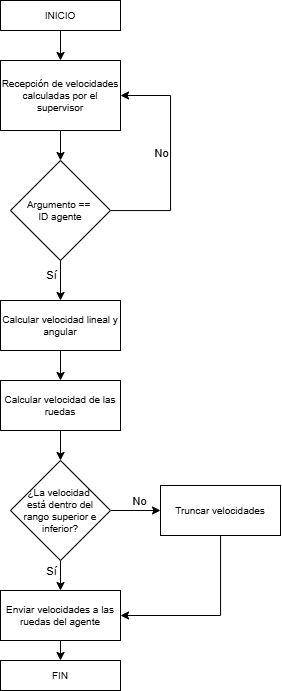

The diagram above was exported from draw.io. Its source (the exported page's mxGraphModel, read from the mxfile embedded in the PNG):
<mxGraphModel dx="453" dy="769" grid="1" gridSize="10" guides="1" tooltips="1" connect="1" arrows="1" fold="1" page="1" pageScale="1" pageWidth="827" pageHeight="1169" math="0" shadow="0">
  <root>
    <mxCell id="0" />
    <mxCell id="1" parent="0" />
    <mxCell id="uO_4DPwW7-oUKfp0ueYz-16" style="edgeStyle=orthogonalEdgeStyle;rounded=0;orthogonalLoop=1;jettySize=auto;html=1;exitX=0.5;exitY=1;exitDx=0;exitDy=0;entryX=0.5;entryY=0;entryDx=0;entryDy=0;" parent="1" source="uO_4DPwW7-oUKfp0ueYz-2" target="uO_4DPwW7-oUKfp0ueYz-4" edge="1">
      <mxGeometry relative="1" as="geometry" />
    </mxCell>
    <mxCell id="uO_4DPwW7-oUKfp0ueYz-2" value="INICIO" style="rounded=0;whiteSpace=wrap;html=1;fontSize=10;" parent="1" vertex="1">
      <mxGeometry x="340" y="70" width="120" height="30" as="geometry" />
    </mxCell>
    <mxCell id="uO_4DPwW7-oUKfp0ueYz-14" style="edgeStyle=orthogonalEdgeStyle;rounded=0;orthogonalLoop=1;jettySize=auto;html=1;exitX=0.5;exitY=1;exitDx=0;exitDy=0;entryX=0.5;entryY=0;entryDx=0;entryDy=0;" parent="1" source="uO_4DPwW7-oUKfp0ueYz-3" target="uO_4DPwW7-oUKfp0ueYz-5" edge="1">
      <mxGeometry relative="1" as="geometry" />
    </mxCell>
    <mxCell id="uO_4DPwW7-oUKfp0ueYz-19" value="Sí" style="edgeLabel;html=1;align=center;verticalAlign=middle;resizable=0;points=[];" parent="uO_4DPwW7-oUKfp0ueYz-14" vertex="1" connectable="0">
      <mxGeometry x="-0.3143" y="-1" relative="1" as="geometry">
        <mxPoint x="-9" as="offset" />
      </mxGeometry>
    </mxCell>
    <mxCell id="uO_4DPwW7-oUKfp0ueYz-17" style="edgeStyle=orthogonalEdgeStyle;rounded=0;orthogonalLoop=1;jettySize=auto;html=1;entryX=1;entryY=0.5;entryDx=0;entryDy=0;" parent="1" source="uO_4DPwW7-oUKfp0ueYz-3" target="uO_4DPwW7-oUKfp0ueYz-4" edge="1">
      <mxGeometry relative="1" as="geometry">
        <Array as="points">
          <mxPoint x="510" y="280" />
          <mxPoint x="510" y="165" />
        </Array>
      </mxGeometry>
    </mxCell>
    <mxCell id="uO_4DPwW7-oUKfp0ueYz-18" value="No" style="edgeLabel;html=1;align=center;verticalAlign=middle;resizable=0;points=[];" parent="uO_4DPwW7-oUKfp0ueYz-17" vertex="1" connectable="0">
      <mxGeometry x="0.049" y="3" relative="1" as="geometry">
        <mxPoint x="-7" as="offset" />
      </mxGeometry>
    </mxCell>
    <mxCell id="uO_4DPwW7-oUKfp0ueYz-3" value="Argumento ==&amp;nbsp;&lt;div style=&quot;font-size: 10px;&quot;&gt;ID agente&lt;/div&gt;" style="rhombus;whiteSpace=wrap;html=1;fontSize=10;" parent="1" vertex="1">
      <mxGeometry x="350" y="230" width="100" height="100" as="geometry" />
    </mxCell>
    <mxCell id="uO_4DPwW7-oUKfp0ueYz-15" style="edgeStyle=orthogonalEdgeStyle;rounded=0;orthogonalLoop=1;jettySize=auto;html=1;exitX=0.5;exitY=1;exitDx=0;exitDy=0;entryX=0.5;entryY=0;entryDx=0;entryDy=0;" parent="1" source="uO_4DPwW7-oUKfp0ueYz-4" target="uO_4DPwW7-oUKfp0ueYz-3" edge="1">
      <mxGeometry relative="1" as="geometry" />
    </mxCell>
    <mxCell id="uO_4DPwW7-oUKfp0ueYz-4" value="Recepción de velocidades calculadas por el supervisor" style="rounded=0;whiteSpace=wrap;html=1;fontSize=10;" parent="1" vertex="1">
      <mxGeometry x="340" y="130" width="120" height="70" as="geometry" />
    </mxCell>
    <mxCell id="uO_4DPwW7-oUKfp0ueYz-13" style="edgeStyle=orthogonalEdgeStyle;rounded=0;orthogonalLoop=1;jettySize=auto;html=1;exitX=0.5;exitY=1;exitDx=0;exitDy=0;entryX=0.5;entryY=0;entryDx=0;entryDy=0;" parent="1" source="uO_4DPwW7-oUKfp0ueYz-5" target="uO_4DPwW7-oUKfp0ueYz-6" edge="1">
      <mxGeometry relative="1" as="geometry" />
    </mxCell>
    <mxCell id="uO_4DPwW7-oUKfp0ueYz-5" value="Calcular velocidad lineal y angular" style="rounded=0;whiteSpace=wrap;html=1;fontSize=10;" parent="1" vertex="1">
      <mxGeometry x="340" y="370" width="120" height="50" as="geometry" />
    </mxCell>
    <mxCell id="uO_4DPwW7-oUKfp0ueYz-12" style="edgeStyle=orthogonalEdgeStyle;rounded=0;orthogonalLoop=1;jettySize=auto;html=1;exitX=0.5;exitY=1;exitDx=0;exitDy=0;entryX=0.5;entryY=0;entryDx=0;entryDy=0;" parent="1" source="uO_4DPwW7-oUKfp0ueYz-6" target="uO_4DPwW7-oUKfp0ueYz-8" edge="1">
      <mxGeometry relative="1" as="geometry" />
    </mxCell>
    <mxCell id="uO_4DPwW7-oUKfp0ueYz-6" value="Calcular velocidad de las ruedas" style="rounded=0;whiteSpace=wrap;html=1;fontSize=10;" parent="1" vertex="1">
      <mxGeometry x="340" y="450" width="120" height="50" as="geometry" />
    </mxCell>
    <mxCell id="CnqzNMY4VW-4nm08jtYf-1" style="edgeStyle=orthogonalEdgeStyle;rounded=0;orthogonalLoop=1;jettySize=auto;html=1;exitX=0.5;exitY=1;exitDx=0;exitDy=0;entryX=0.5;entryY=0;entryDx=0;entryDy=0;" parent="1" source="uO_4DPwW7-oUKfp0ueYz-7" target="uO_4DPwW7-oUKfp0ueYz-23" edge="1">
      <mxGeometry relative="1" as="geometry" />
    </mxCell>
    <mxCell id="uO_4DPwW7-oUKfp0ueYz-7" value="Enviar velocidades a las ruedas del agente" style="rounded=0;whiteSpace=wrap;html=1;fontSize=10;" parent="1" vertex="1">
      <mxGeometry x="340" y="660" width="120" height="50" as="geometry" />
    </mxCell>
    <mxCell id="uO_4DPwW7-oUKfp0ueYz-10" style="edgeStyle=orthogonalEdgeStyle;rounded=0;orthogonalLoop=1;jettySize=auto;html=1;exitX=0.5;exitY=1;exitDx=0;exitDy=0;entryX=0.5;entryY=0;entryDx=0;entryDy=0;" parent="1" source="uO_4DPwW7-oUKfp0ueYz-8" target="uO_4DPwW7-oUKfp0ueYz-7" edge="1">
      <mxGeometry relative="1" as="geometry" />
    </mxCell>
    <mxCell id="uO_4DPwW7-oUKfp0ueYz-20" value="Sí" style="edgeLabel;html=1;align=center;verticalAlign=middle;resizable=0;points=[];" parent="uO_4DPwW7-oUKfp0ueYz-10" vertex="1" connectable="0">
      <mxGeometry x="-0.3143" y="2" relative="1" as="geometry">
        <mxPoint x="-12" as="offset" />
      </mxGeometry>
    </mxCell>
    <mxCell id="uO_4DPwW7-oUKfp0ueYz-11" style="edgeStyle=orthogonalEdgeStyle;rounded=0;orthogonalLoop=1;jettySize=auto;html=1;exitX=1;exitY=0.5;exitDx=0;exitDy=0;" parent="1" source="uO_4DPwW7-oUKfp0ueYz-8" target="uO_4DPwW7-oUKfp0ueYz-9" edge="1">
      <mxGeometry relative="1" as="geometry" />
    </mxCell>
    <mxCell id="uO_4DPwW7-oUKfp0ueYz-21" value="No" style="edgeLabel;html=1;align=center;verticalAlign=middle;resizable=0;points=[];" parent="uO_4DPwW7-oUKfp0ueYz-11" vertex="1" connectable="0">
      <mxGeometry x="0.1257" y="-1" relative="1" as="geometry">
        <mxPoint y="-11" as="offset" />
      </mxGeometry>
    </mxCell>
    <mxCell id="uO_4DPwW7-oUKfp0ueYz-8" value="¿La velocidad&amp;nbsp;&lt;div&gt;está dentro del rango superior e inferior?&lt;/div&gt;" style="rhombus;fontSize=10;horizontal=1;align=center;labelBackgroundColor=none;labelBorderColor=none;textShadow=0;whiteSpace=wrap;html=1;spacingTop=0;spacing=4;" parent="1" vertex="1">
      <mxGeometry x="350" y="530" width="100" height="100" as="geometry" />
    </mxCell>
    <mxCell id="uO_4DPwW7-oUKfp0ueYz-22" style="edgeStyle=orthogonalEdgeStyle;rounded=0;orthogonalLoop=1;jettySize=auto;html=1;entryX=1;entryY=0.5;entryDx=0;entryDy=0;" parent="1" source="uO_4DPwW7-oUKfp0ueYz-9" target="uO_4DPwW7-oUKfp0ueYz-7" edge="1">
      <mxGeometry relative="1" as="geometry">
        <Array as="points">
          <mxPoint x="560" y="685" />
        </Array>
      </mxGeometry>
    </mxCell>
    <mxCell id="uO_4DPwW7-oUKfp0ueYz-9" value="Truncar velocidades" style="rounded=0;whiteSpace=wrap;html=1;fontSize=10;" parent="1" vertex="1">
      <mxGeometry x="500" y="555" width="120" height="50" as="geometry" />
    </mxCell>
    <mxCell id="uO_4DPwW7-oUKfp0ueYz-23" value="FIN" style="rounded=0;whiteSpace=wrap;html=1;fontSize=10;" parent="1" vertex="1">
      <mxGeometry x="340" y="730" width="120" height="30" as="geometry" />
    </mxCell>
  </root>
</mxGraphModel>